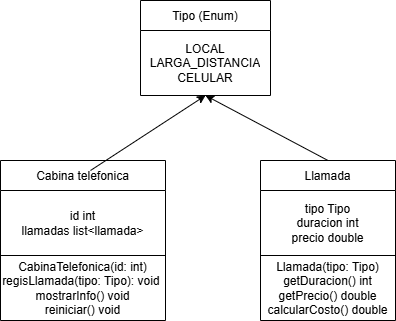

The diagram above was exported from draw.io. Its source (the exported page's mxGraphModel, read from the mxfile embedded in the PNG):
<mxGraphModel dx="1290" dy="653" grid="1" gridSize="10" guides="1" tooltips="1" connect="1" arrows="1" fold="1" page="1" pageScale="1" pageWidth="850" pageHeight="1100" math="0" shadow="0">
  <root>
    <mxCell id="0" />
    <mxCell id="1" parent="0" />
    <mxCell id="tbn2uRdAgme0wPyEF-Dj-1" value="Llamada" style="shape=table;startSize=30;container=1;collapsible=0;childLayout=tableLayout;" vertex="1" parent="1">
      <mxGeometry x="450" y="280" width="135" height="160" as="geometry" />
    </mxCell>
    <mxCell id="tbn2uRdAgme0wPyEF-Dj-2" value="" style="shape=tableRow;horizontal=0;startSize=0;swimlaneHead=0;swimlaneBody=0;strokeColor=inherit;top=0;left=0;bottom=0;right=0;collapsible=0;dropTarget=0;fillColor=none;points=[[0,0.5],[1,0.5]];portConstraint=eastwest;" vertex="1" parent="tbn2uRdAgme0wPyEF-Dj-1">
      <mxGeometry y="30" width="135" height="65" as="geometry" />
    </mxCell>
    <mxCell id="tbn2uRdAgme0wPyEF-Dj-3" value="tipo Tipo&lt;div&gt;duracion int&lt;/div&gt;&lt;div&gt;precio double&lt;/div&gt;" style="shape=partialRectangle;html=1;whiteSpace=wrap;connectable=0;strokeColor=inherit;overflow=hidden;fillColor=none;top=0;left=0;bottom=0;right=0;pointerEvents=1;" vertex="1" parent="tbn2uRdAgme0wPyEF-Dj-2">
      <mxGeometry width="135" height="65" as="geometry">
        <mxRectangle width="135" height="65" as="alternateBounds" />
      </mxGeometry>
    </mxCell>
    <mxCell id="tbn2uRdAgme0wPyEF-Dj-4" value="" style="shape=tableRow;horizontal=0;startSize=0;swimlaneHead=0;swimlaneBody=0;strokeColor=inherit;top=0;left=0;bottom=0;right=0;collapsible=0;dropTarget=0;fillColor=none;points=[[0,0.5],[1,0.5]];portConstraint=eastwest;" vertex="1" parent="tbn2uRdAgme0wPyEF-Dj-1">
      <mxGeometry y="95" width="135" height="65" as="geometry" />
    </mxCell>
    <mxCell id="tbn2uRdAgme0wPyEF-Dj-5" value="Llamada(tipo: Tipo)&lt;div&gt;getDuracion() int&lt;/div&gt;&lt;div&gt;getPrecio() double&lt;/div&gt;&lt;div&gt;calcularCosto() double&lt;/div&gt;" style="shape=partialRectangle;html=1;whiteSpace=wrap;connectable=0;strokeColor=inherit;overflow=hidden;fillColor=none;top=0;left=0;bottom=0;right=0;pointerEvents=1;" vertex="1" parent="tbn2uRdAgme0wPyEF-Dj-4">
      <mxGeometry width="135" height="65" as="geometry">
        <mxRectangle width="135" height="65" as="alternateBounds" />
      </mxGeometry>
    </mxCell>
    <mxCell id="tbn2uRdAgme0wPyEF-Dj-6" value="Cabina telefonica" style="shape=table;startSize=30;container=1;collapsible=0;childLayout=tableLayout;" vertex="1" parent="1">
      <mxGeometry x="190" y="280" width="165" height="160" as="geometry" />
    </mxCell>
    <mxCell id="tbn2uRdAgme0wPyEF-Dj-7" value="" style="shape=tableRow;horizontal=0;startSize=0;swimlaneHead=0;swimlaneBody=0;strokeColor=inherit;top=0;left=0;bottom=0;right=0;collapsible=0;dropTarget=0;fillColor=none;points=[[0,0.5],[1,0.5]];portConstraint=eastwest;" vertex="1" parent="tbn2uRdAgme0wPyEF-Dj-6">
      <mxGeometry y="30" width="165" height="65" as="geometry" />
    </mxCell>
    <mxCell id="tbn2uRdAgme0wPyEF-Dj-8" value="id int&lt;div&gt;llamadas list&amp;lt;llamada&amp;gt;&lt;/div&gt;" style="shape=partialRectangle;html=1;whiteSpace=wrap;connectable=0;strokeColor=inherit;overflow=hidden;fillColor=none;top=0;left=0;bottom=0;right=0;pointerEvents=1;" vertex="1" parent="tbn2uRdAgme0wPyEF-Dj-7">
      <mxGeometry width="165" height="65" as="geometry">
        <mxRectangle width="165" height="65" as="alternateBounds" />
      </mxGeometry>
    </mxCell>
    <mxCell id="tbn2uRdAgme0wPyEF-Dj-9" value="" style="shape=tableRow;horizontal=0;startSize=0;swimlaneHead=0;swimlaneBody=0;strokeColor=inherit;top=0;left=0;bottom=0;right=0;collapsible=0;dropTarget=0;fillColor=none;points=[[0,0.5],[1,0.5]];portConstraint=eastwest;" vertex="1" parent="tbn2uRdAgme0wPyEF-Dj-6">
      <mxGeometry y="95" width="165" height="65" as="geometry" />
    </mxCell>
    <mxCell id="tbn2uRdAgme0wPyEF-Dj-10" value="CabinaTelefonica(id: int)&lt;div&gt;regisLlamada(tipo: Tipo&lt;span style=&quot;background-color: transparent; color: light-dark(rgb(0, 0, 0), rgb(255, 255, 255));&quot;&gt;): void&amp;nbsp;&lt;/span&gt;&lt;/div&gt;&lt;div&gt;mostrarInfo() void&lt;/div&gt;&lt;div&gt;reiniciar() void&lt;/div&gt;" style="shape=partialRectangle;html=1;whiteSpace=wrap;connectable=0;strokeColor=inherit;overflow=hidden;fillColor=none;top=0;left=0;bottom=0;right=0;pointerEvents=1;" vertex="1" parent="tbn2uRdAgme0wPyEF-Dj-9">
      <mxGeometry width="165" height="65" as="geometry">
        <mxRectangle width="165" height="65" as="alternateBounds" />
      </mxGeometry>
    </mxCell>
    <mxCell id="tbn2uRdAgme0wPyEF-Dj-30" value="Tipo (Enum)" style="shape=table;startSize=30;container=1;collapsible=0;childLayout=tableLayout;" vertex="1" parent="1">
      <mxGeometry x="330" y="120" width="130" height="95" as="geometry" />
    </mxCell>
    <mxCell id="tbn2uRdAgme0wPyEF-Dj-31" value="" style="shape=tableRow;horizontal=0;startSize=0;swimlaneHead=0;swimlaneBody=0;strokeColor=inherit;top=0;left=0;bottom=0;right=0;collapsible=0;dropTarget=0;fillColor=none;points=[[0,0.5],[1,0.5]];portConstraint=eastwest;" vertex="1" parent="tbn2uRdAgme0wPyEF-Dj-30">
      <mxGeometry y="30" width="130" height="65" as="geometry" />
    </mxCell>
    <mxCell id="tbn2uRdAgme0wPyEF-Dj-32" value="LOCAL&lt;div&gt;LARGA_DISTANCIA&lt;/div&gt;&lt;div&gt;CELULAR&lt;/div&gt;" style="shape=partialRectangle;html=1;whiteSpace=wrap;connectable=0;strokeColor=inherit;overflow=hidden;fillColor=none;top=0;left=0;bottom=0;right=0;pointerEvents=1;" vertex="1" parent="tbn2uRdAgme0wPyEF-Dj-31">
      <mxGeometry width="130" height="65" as="geometry">
        <mxRectangle width="130" height="65" as="alternateBounds" />
      </mxGeometry>
    </mxCell>
    <mxCell id="tbn2uRdAgme0wPyEF-Dj-35" value="" style="endArrow=classic;html=1;rounded=0;entryX=0.5;entryY=1;entryDx=0;entryDy=0;" edge="1" parent="1" target="tbn2uRdAgme0wPyEF-Dj-30">
      <mxGeometry width="50" height="50" relative="1" as="geometry">
        <mxPoint x="280" y="290" as="sourcePoint" />
        <mxPoint x="330" y="240" as="targetPoint" />
      </mxGeometry>
    </mxCell>
    <mxCell id="tbn2uRdAgme0wPyEF-Dj-36" value="" style="endArrow=classic;html=1;rounded=0;exitX=0.5;exitY=0;exitDx=0;exitDy=0;entryX=0.5;entryY=1;entryDx=0;entryDy=0;" edge="1" parent="1" source="tbn2uRdAgme0wPyEF-Dj-1" target="tbn2uRdAgme0wPyEF-Dj-30">
      <mxGeometry width="50" height="50" relative="1" as="geometry">
        <mxPoint x="290" y="300" as="sourcePoint" />
        <mxPoint x="390" y="220" as="targetPoint" />
      </mxGeometry>
    </mxCell>
  </root>
</mxGraphModel>